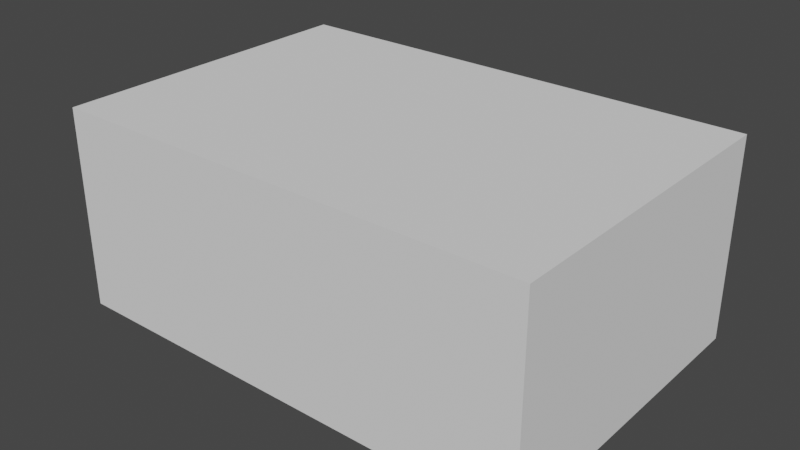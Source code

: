 # Source: simple_room.blend  (saved by Blender 3.5.10; exported with 4.5.12 LTS)
import bpy
from mathutils import Matrix  # noqa: F401  (used for matrix-valued properties, if any)

bpy.ops.wm.read_factory_settings(use_empty=True)
scene = bpy.context.scene
scene.name = 'Scene'

# ---- collections
col_room = bpy.data.collections.new('Room'); scene.collection.children.link(col_room)

# ---- world
world_world = bpy.data.worlds.new('World'); scene.world = world_world
world_world.use_nodes = True; world_world.node_tree.nodes.clear()
_N = world_world.node_tree.nodes; _L = world_world.node_tree.links
n0 = _N.new('ShaderNodeOutputWorld'); n0.name = 'World Output'; n0.location = (300, 300)
n1 = _N.new('ShaderNodeBackground'); n1.name = 'Background'; n1.location = (10, 300)
n1.inputs[0].default_value = (0.05088, 0.05088, 0.05088, 1.0)
_L.new(n1.outputs[0], n0.inputs[0])
n0.is_active_output = True
world_world.color = (0.05088, 0.05088, 0.05088)
world_world.use_sun_shadow = False
world_world.sun_shadow_jitter_overblur = 0.0

# ---- meshes
me_plane_002 = bpy.data.meshes.new('Plane.002')
me_plane_002.from_pydata([(-1.0, -1.0, 0.0), (1.0, -1.0, 0.0), (-1.0, 1.0, 0.0), (1.0, 1.0, 0.0)], [], [(0, 1, 3, 2)])
_uv = me_plane_002.uv_layers.new(name='UVMap')
_uv.uv.foreach_set('vector', [0.0, 0.0, 1.0, 0.0, 1.0, 1.0, 0.0, 1.0])
me_plane_002.update()
me_plane_003 = bpy.data.meshes.new('Plane.003')
me_plane_003.from_pydata([(-1.0, -1.0, 0.0), (1.0, -1.0, 0.0), (-1.0, 1.0, 0.0), (1.0, 1.0, 0.0)], [], [(0, 1, 3, 2)])
_uv = me_plane_003.uv_layers.new(name='UVMap')
_uv.uv.foreach_set('vector', [0.0, 0.0, 1.0, 0.0, 1.0, 1.0, 0.0, 1.0])
me_plane_003.update()
me_plane_005 = bpy.data.meshes.new('Plane.005')
me_plane_005.from_pydata([(6.0, 0.0, 2.5), (6.0, 0.0, 0.0), (6.0, 4.0, 0.0), (0.0, 4.0, 0.0), (0.0, 0.0, 0.0), (6.0, 4.0, 2.5), (0.0, 4.0, 2.5), (0.0, 0.0, 2.5)], [], [(2, 3, 6, 5), (3, 4, 7, 6), (1, 2, 5, 0), (4, 1, 0, 7)])
_uv = me_plane_005.uv_layers.new(name='UVMap')
_uv.uv.foreach_set('vector', [0.0, 0.0, 0.0, 0.0, 0.0, 0.0, 0.0, 0.0, 0.0, 0.0, 0.0, 0.0, 0.0, 0.0, 0.0, 0.0, 0.0, 0.0, 0.0, 0.0, 0.0, 0.0, 0.0, 0.0, 0.0, 0.0, 0.0, 0.0, 0.0, 0.0, 0.0, 0.0])
me_plane_005.update()

# ---- objects
ob_floor = bpy.data.objects.new('floor', me_plane_002)
ob_ceiling = bpy.data.objects.new('ceiling', me_plane_003)
ob_walls = bpy.data.objects.new('walls', me_plane_005)

# ---- transforms, parenting, visibility, modifiers, constraints
ob_floor.location = (3.0, 2.0, 0.0)
ob_floor.scale = (3.0, 2.0, 1.0)
ob_ceiling.location = (3.0, 2.0, 2.5)
ob_ceiling.scale = (3.0, 2.0, 1.0)
ob_walls.location = (0.0, 0.0, 0.0)

# ---- collection membership
scene.collection.objects.link(ob_floor)
scene.collection.objects.link(ob_ceiling)
scene.collection.objects.link(ob_walls)

# ---- scene / render settings (as saved in the file)
scene.frame_start = 1; scene.frame_end = 250; scene.frame_set(1)
scene.render.engine = 'BLENDER_EEVEE_NEXT'
scene.cycles.sampling_pattern = 'TABULATED_SOBOL'
scene.view_settings.view_transform = 'Filmic'
bpy.context.view_layer.update()

# ---- added for rendering (the .blend has no active camera and no usable light): camera, sun
cam_auto = bpy.data.cameras.new('AutoCamera')
cam_auto.lens = 50.0
cam_auto.sensor_width = 36.0
cam_auto.clip_end = 1000.0
ob_auto_camera = bpy.data.objects.new('AutoCamera', cam_auto)
scene.collection.objects.link(ob_auto_camera)
ob_auto_camera.location = (10.0615, -6.47376, 6.89918)
ob_auto_camera.rotation_euler = (1.09748, -7.21219e-08, 0.694738)
scene.camera = ob_auto_camera
light_auto_sun = bpy.data.lights.new('AutoSun', 'SUN')
light_auto_sun.energy = 3.0
light_auto_sun.angle = 0.0523599
ob_auto_sun = bpy.data.objects.new('AutoSun', light_auto_sun)
scene.collection.objects.link(ob_auto_sun)
ob_auto_sun.rotation_euler = (0.872665, 0.174533, 0.523599)
bpy.context.view_layer.update()
